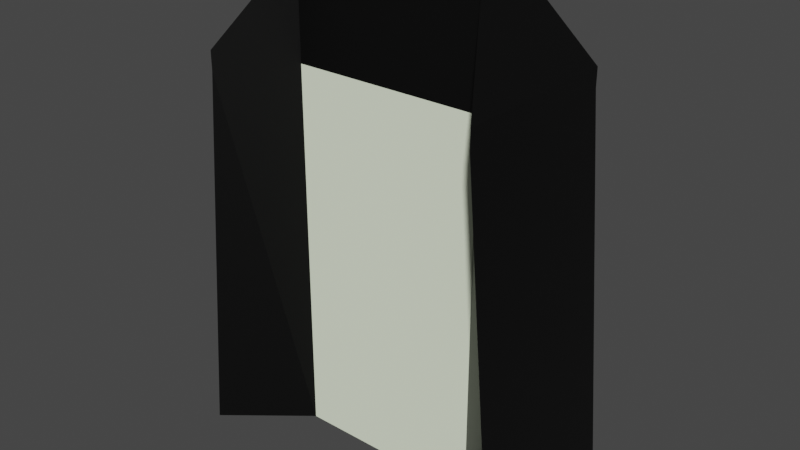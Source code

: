 # Source: portal_end.blend  (saved by Blender 2.83.18; exported with 4.5.12 LTS)
import bpy
from mathutils import Matrix  # noqa: F401  (used for matrix-valued properties, if any)

bpy.ops.wm.read_factory_settings(use_empty=True)
scene = bpy.context.scene
scene.name = 'Scene'

# ---- collections
col_collection = bpy.data.collections.new('Collection'); scene.collection.children.link(col_collection)

# ---- materials (node trees are filled in below, after node groups)
mat_materia = bpy.data.materials.new('Materiał')
mat_materia.use_transparent_shadow = False
mat_materia__001 = bpy.data.materials.new('Materiał.001')
mat_materia__001.use_transparent_shadow = False

# ---- material node trees
mat_materia.use_nodes = True; mat_materia.node_tree.nodes.clear()
_N = mat_materia.node_tree.nodes; _L = mat_materia.node_tree.links
n0 = _N.new('ShaderNodeBsdfPrincipled'); n0.name = 'Principled BSDF'; n0.location = (10, 300)
n0.distribution = 'GGX'
n0.subsurface_method = 'BURLEY'
n0.inputs[0].default_value = (0.0, 0.0, 0.0, 1.0)
n0.inputs[3].default_value = 1.45
n0.inputs[27].default_value = (0.0, 0.0, 0.0, 1.0)
n0.inputs[28].default_value = 1.0
n1 = _N.new('ShaderNodeOutputMaterial'); n1.name = 'Material Output'; n1.location = (300, 300)
_L.new(n0.outputs[0], n1.inputs[0])
n1.is_active_output = True
mat_materia__001.use_nodes = True; mat_materia__001.node_tree.nodes.clear()
_N = mat_materia__001.node_tree.nodes; _L = mat_materia__001.node_tree.links
n0 = _N.new('ShaderNodeBsdfPrincipled'); n0.name = 'Principled BSDF'; n0.location = (10, 300)
n0.distribution = 'GGX'
n0.subsurface_method = 'BURLEY'
n0.inputs[0].default_value = (0.9093, 1.0, 0.7727, 1.0)
n0.inputs[2].default_value = 0.475
n0.inputs[3].default_value = 1.45
n0.inputs[13].default_value = 0.0
n0.inputs[27].default_value = (0.0, 0.0, 0.0, 1.0)
n0.inputs[28].default_value = 1.0
n1 = _N.new('ShaderNodeOutputMaterial'); n1.name = 'Material Output'; n1.location = (300, 300)
_L.new(n0.outputs[0], n1.inputs[0])
n1.is_active_output = True

# ---- world
world_world = bpy.data.worlds.new('World'); scene.world = world_world
world_world.use_nodes = True; world_world.node_tree.nodes.clear()
_N = world_world.node_tree.nodes; _L = world_world.node_tree.links
n0 = _N.new('ShaderNodeOutputWorld'); n0.name = 'World Output'; n0.location = (300, 300)
n1 = _N.new('ShaderNodeBackground'); n1.name = 'Background'; n1.location = (10, 300)
n1.inputs[0].default_value = (0.05088, 0.05088, 0.05088, 1.0)
_L.new(n1.outputs[0], n0.inputs[0])
n0.is_active_output = True
world_world.color = (0.05088, 0.05088, 0.05088)
world_world.use_sun_shadow = False
world_world.sun_shadow_jitter_overblur = 0.0

# ---- meshes
me_kostka = bpy.data.meshes.new('Kostka')
me_kostka.from_pydata([(-1.232, -1.0, -1.0), (-1.0, -1.0, 1.0), (-1.232, 1.0, -1.0), (-1.0, 1.0, 1.0), (1.229, -1.0, -1.0), (1.0, -1.0, 1.0), (1.229, 1.0, -1.0), (1.0, 1.0, 1.0), (-0.6703, 0.3471, -1.0), (-0.6703, 0.3471, 1.0), (-0.6703, -0.2817, -1.0), (-0.6703, -0.2817, 1.0), (0.7143, 0.3471, 1.0), (0.7143, -0.2817, -1.0), (0.7143, 0.3471, -1.0), (0.7143, -0.2817, 1.0), (-1.0, -1.0, 1.098), (-1.0, 1.0, 1.098), (1.0, -1.0, 1.098), (1.0, 1.0, 1.098), (-0.6703, 0.3471, 1.545), (-0.6703, -0.2817, 1.545), (0.7143, 0.3471, 1.545), (0.7143, -0.2817, 1.545)], [], [(0, 1, 3, 2), (14, 12, 7, 6), (6, 7, 5, 4), (10, 11, 1, 0), (14, 6, 4, 13), (11, 15, 23, 21), (5, 7, 19, 18), (2, 8, 10, 0), (13, 15, 11, 10), (2, 3, 9, 8), (4, 5, 15, 13), (15, 5, 18, 23), (8, 14, 13, 10), (8, 9, 12, 14), (20, 17, 16, 21), (22, 20, 21, 23), (19, 22, 23, 18), (9, 3, 17, 20), (3, 1, 16, 17), (1, 11, 21, 16), (12, 9, 20, 22), (7, 12, 22, 19)])
me_kostka.polygons.foreach_set('material_index', [0, 0, 0, 0, 0, 0, 0, 0, 1, 0, 0, 0, 1, 1, 0, 0, 0, 0, 0, 0, 0, 0])
_uv = me_kostka.uv_layers.new(name='MapaUV')
_uv.uv.foreach_set('vector', [0.375, 0.0, 0.625, 0.0, 0.625, 0.25, 0.375, 0.25, 0.375, 0.4643, 0.625, 0.4643, 0.625, 0.5, 0.375, 0.5, 0.375, 0.5, 0.625, 0.5, 0.625, 0.75, 0.375, 0.75, 0.375, 0.9588, 0.625, 0.9588, 0.625, 1.0, 0.375, 1.0, 0.3393, 0.5, 0.375, 0.5, 0.375, 0.75, 0.3393, 0.75, 0.625, 0.9588, 0.625, 0.7857, 0.625, 0.7857, 0.625, 0.9588, 0.625, 0.75, 0.625, 0.5, 0.625, 0.5, 0.625, 0.75, 0.125, 0.5, 0.1662, 0.5, 0.1662, 0.75, 0.125, 0.75, 0.375, 0.7857, 0.625, 0.7857, 0.625, 0.9588, 0.375, 0.9588, 0.375, 0.25, 0.625, 0.25, 0.625, 0.2912, 0.375, 0.2912, 0.375, 0.75, 0.625, 0.75, 0.625, 0.7857, 0.375, 0.7857, 0.625, 0.7857, 0.625, 0.75, 0.625, 0.75, 0.625, 0.7857, 0.1662, 0.5, 0.3393, 0.5, 0.3393, 0.75, 0.1662, 0.75, 0.375, 0.2912, 0.625, 0.2912, 0.625, 0.4643, 0.375, 0.4643, 0.8338, 0.5, 0.875, 0.5, 0.875, 0.75, 0.8338, 0.75, 0.6607, 0.5, 0.8338, 0.5, 0.8338, 0.75, 0.6607, 0.75, 0.625, 0.5, 0.6607, 0.5, 0.6607, 0.75, 0.625, 0.75, 0.625, 0.2912, 0.625, 0.25, 0.625, 0.25, 0.625, 0.2912, 0.625, 0.25, 0.625, 0.0, 0.625, 0.0, 0.625, 0.25, 0.625, 1.0, 0.625, 0.9588, 0.625, 0.9588, 0.625, 1.0, 0.625, 0.4643, 0.625, 0.2912, 0.625, 0.2912, 0.625, 0.4643, 0.625, 0.5, 0.625, 0.4643, 0.625, 0.4643, 0.625, 0.5])
me_kostka.materials.append(mat_materia)
me_kostka.materials.append(mat_materia__001)
me_kostka.use_remesh_fix_poles = True
me_kostka.use_remesh_preserve_attributes = False
me_kostka.use_mirror_vertex_groups = False
me_kostka.update()

# ---- objects
ob_kostka = bpy.data.objects.new('Kostka', me_kostka)

# ---- transforms, parenting, visibility, modifiers, constraints
ob_kostka.location = (0.0, 0.0, 0.0)
ob_kostka.scale = (0.7254, 0.4591, 1.0)
ob_kostka.lineart.crease_threshold = 0.0

# ---- collection membership
col_collection.objects.link(ob_kostka)

# ---- scene / render settings (as saved in the file)
scene.frame_start = 1; scene.frame_end = 250; scene.frame_set(1)
scene.render.engine = 'BLENDER_EEVEE_NEXT'
scene.cycles.use_denoising = False
scene.cycles.samples = 128
scene.cycles.sampling_pattern = 'TABULATED_SOBOL'
scene.cycles.use_adaptive_sampling = False
scene.cycles.use_light_tree = False
scene.view_settings.view_transform = 'Filmic'
bpy.context.view_layer.update()

# ---- added for rendering (the .blend has no active camera and no usable light): camera, sun
cam_auto = bpy.data.cameras.new('AutoCamera')
cam_auto.lens = 50.0
cam_auto.sensor_width = 36.0
cam_auto.clip_end = 1000.0
ob_auto_camera = bpy.data.objects.new('AutoCamera', cam_auto)
scene.collection.objects.link(ob_auto_camera)
ob_auto_camera.location = (2.99793, -3.59896, 2.67194)
ob_auto_camera.rotation_euler = (1.09748, -7.21219e-08, 0.694738)
scene.camera = ob_auto_camera
light_auto_sun = bpy.data.lights.new('AutoSun', 'SUN')
light_auto_sun.energy = 3.0
light_auto_sun.angle = 0.0523599
ob_auto_sun = bpy.data.objects.new('AutoSun', light_auto_sun)
scene.collection.objects.link(ob_auto_sun)
ob_auto_sun.rotation_euler = (0.872665, 0.174533, 0.523599)
bpy.context.view_layer.update()
